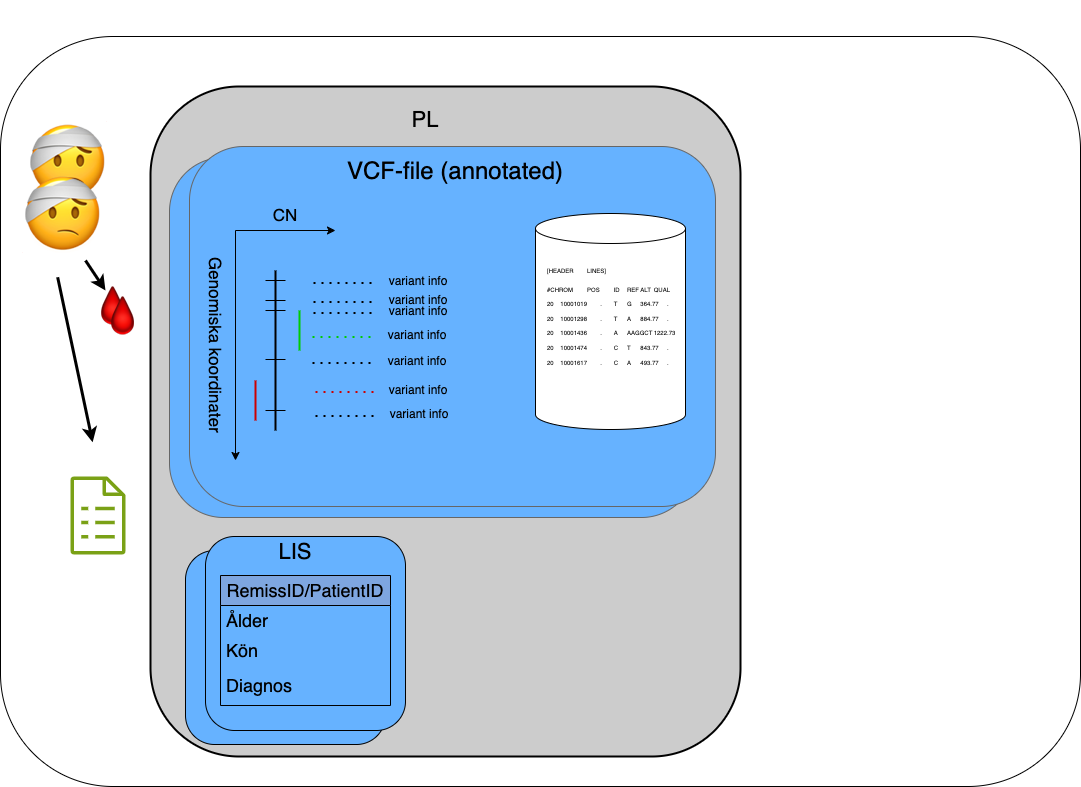

The diagram above was exported from draw.io. Its source (the exported page's mxGraphModel, read from the mxfile embedded in the PNG):
<mxGraphModel dx="938" dy="1362" grid="1" gridSize="10" guides="1" tooltips="1" connect="1" arrows="1" fold="1" page="1" pageScale="1" pageWidth="1100" pageHeight="850" math="0" shadow="0">
  <root>
    <mxCell id="0" />
    <mxCell id="1" parent="0" />
    <mxCell id="hqfptshn--ovxCb0gru9-21" value="" style="rounded=1;whiteSpace=wrap;html=1;" parent="1" vertex="1">
      <mxGeometry y="30" width="1080" height="750" as="geometry" />
    </mxCell>
    <mxCell id="Wx-eqIf_9SmOSqJcA1dC-79" value="" style="rounded=1;whiteSpace=wrap;html=1;strokeWidth=2;fillColor=#CCCCCC;" parent="1" vertex="1">
      <mxGeometry x="150" y="80" width="590" height="670" as="geometry" />
    </mxCell>
    <mxCell id="Wx-eqIf_9SmOSqJcA1dC-63" value="" style="rounded=1;whiteSpace=wrap;html=1;fillColor=#66B2FF;" parent="1" vertex="1">
      <mxGeometry x="185" y="544" width="200" height="194" as="geometry" />
    </mxCell>
    <mxCell id="Wx-eqIf_9SmOSqJcA1dC-59" value="" style="rounded=1;whiteSpace=wrap;html=1;fillColor=#66B2FF;strokeColor=#666666;" parent="1" vertex="1">
      <mxGeometry x="169" y="151" width="526" height="360" as="geometry" />
    </mxCell>
    <mxCell id="Wx-eqIf_9SmOSqJcA1dC-49" value="" style="rounded=1;whiteSpace=wrap;html=1;fillColor=#66B2FF;strokeColor=#666666;" parent="1" vertex="1">
      <mxGeometry x="189" y="140" width="526" height="360" as="geometry" />
    </mxCell>
    <mxCell id="Wx-eqIf_9SmOSqJcA1dC-2" value="&lt;font style=&quot;font-size: 80px;&quot;&gt;&lt;br&gt;&lt;/font&gt;&lt;p class=&quot;p1&quot;&gt;&lt;font style=&quot;font-size: 80px;&quot;&gt;🤕&lt;/font&gt;&lt;/p&gt;&lt;font style=&quot;font-size: 39px;&quot;&gt;&lt;br&gt;&lt;/font&gt;" style="text;whiteSpace=wrap;html=1;" parent="1" vertex="1">
      <mxGeometry x="25" y="-6" width="70" height="120" as="geometry" />
    </mxCell>
    <mxCell id="Wx-eqIf_9SmOSqJcA1dC-3" value="&lt;font style=&quot;font-size: 40px;&quot;&gt;🩸&lt;/font&gt;" style="text;whiteSpace=wrap;html=1;" parent="1" vertex="1">
      <mxGeometry x="90" y="269" width="50" height="40" as="geometry" />
    </mxCell>
    <mxCell id="Wx-eqIf_9SmOSqJcA1dC-7" value="" style="endArrow=classic;html=1;rounded=0;strokeWidth=3;" parent="1" edge="1">
      <mxGeometry width="50" height="50" relative="1" as="geometry">
        <mxPoint x="85" y="254" as="sourcePoint" />
        <mxPoint x="105" y="284" as="targetPoint" />
      </mxGeometry>
    </mxCell>
    <mxCell id="Wx-eqIf_9SmOSqJcA1dC-8" value="" style="endArrow=classic;html=1;rounded=0;" parent="1" edge="1">
      <mxGeometry width="50" height="50" relative="1" as="geometry">
        <mxPoint x="235" y="224" as="sourcePoint" />
        <mxPoint x="235" y="454" as="targetPoint" />
      </mxGeometry>
    </mxCell>
    <mxCell id="Wx-eqIf_9SmOSqJcA1dC-9" value="" style="endArrow=classic;html=1;rounded=0;" parent="1" edge="1">
      <mxGeometry width="50" height="50" relative="1" as="geometry">
        <mxPoint x="235" y="224" as="sourcePoint" />
        <mxPoint x="335" y="224" as="targetPoint" />
      </mxGeometry>
    </mxCell>
    <mxCell id="Wx-eqIf_9SmOSqJcA1dC-10" value="" style="endArrow=none;html=1;rounded=0;strokeWidth=2;" parent="1" edge="1">
      <mxGeometry width="50" height="50" relative="1" as="geometry">
        <mxPoint x="275" y="424" as="sourcePoint" />
        <mxPoint x="275" y="264" as="targetPoint" />
      </mxGeometry>
    </mxCell>
    <mxCell id="Wx-eqIf_9SmOSqJcA1dC-11" value="&lt;font style=&quot;font-size: 17px;&quot;&gt;CN&lt;/font&gt;" style="text;html=1;align=center;verticalAlign=middle;whiteSpace=wrap;rounded=0;" parent="1" vertex="1">
      <mxGeometry x="255" y="194" width="60" height="30" as="geometry" />
    </mxCell>
    <mxCell id="Wx-eqIf_9SmOSqJcA1dC-12" value="&lt;font style=&quot;font-size: 17px;&quot;&gt;Genomiska koordinater&lt;/font&gt;" style="text;html=1;align=center;verticalAlign=middle;whiteSpace=wrap;rounded=0;rotation=90;" parent="1" vertex="1">
      <mxGeometry x="115" y="324" width="200" height="30" as="geometry" />
    </mxCell>
    <mxCell id="Wx-eqIf_9SmOSqJcA1dC-13" value="" style="endArrow=none;html=1;rounded=0;" parent="1" edge="1">
      <mxGeometry width="50" height="50" relative="1" as="geometry">
        <mxPoint x="285" y="304" as="sourcePoint" />
        <mxPoint x="265" y="304" as="targetPoint" />
      </mxGeometry>
    </mxCell>
    <mxCell id="Wx-eqIf_9SmOSqJcA1dC-14" value="" style="endArrow=none;html=1;rounded=0;" parent="1" edge="1">
      <mxGeometry width="50" height="50" relative="1" as="geometry">
        <mxPoint x="285" y="274" as="sourcePoint" />
        <mxPoint x="265" y="274" as="targetPoint" />
      </mxGeometry>
    </mxCell>
    <mxCell id="Wx-eqIf_9SmOSqJcA1dC-15" value="" style="endArrow=none;html=1;rounded=0;" parent="1" edge="1">
      <mxGeometry width="50" height="50" relative="1" as="geometry">
        <mxPoint x="285" y="294" as="sourcePoint" />
        <mxPoint x="265" y="294" as="targetPoint" />
      </mxGeometry>
    </mxCell>
    <mxCell id="Wx-eqIf_9SmOSqJcA1dC-17" value="" style="endArrow=none;html=1;rounded=0;" parent="1" edge="1">
      <mxGeometry width="50" height="50" relative="1" as="geometry">
        <mxPoint x="285" y="353" as="sourcePoint" />
        <mxPoint x="265" y="353" as="targetPoint" />
      </mxGeometry>
    </mxCell>
    <mxCell id="Wx-eqIf_9SmOSqJcA1dC-18" value="" style="endArrow=none;html=1;rounded=0;" parent="1" edge="1">
      <mxGeometry width="50" height="50" relative="1" as="geometry">
        <mxPoint x="285" y="404" as="sourcePoint" />
        <mxPoint x="265" y="404" as="targetPoint" />
      </mxGeometry>
    </mxCell>
    <mxCell id="Wx-eqIf_9SmOSqJcA1dC-19" value="" style="endArrow=none;html=1;rounded=0;strokeWidth=2;strokeColor=#00CC00;" parent="1" edge="1">
      <mxGeometry width="50" height="50" relative="1" as="geometry">
        <mxPoint x="299" y="344" as="sourcePoint" />
        <mxPoint x="299" y="304" as="targetPoint" />
      </mxGeometry>
    </mxCell>
    <mxCell id="Wx-eqIf_9SmOSqJcA1dC-21" value="" style="endArrow=none;html=1;rounded=0;strokeWidth=2;strokeColor=#CC0000;" parent="1" edge="1">
      <mxGeometry width="50" height="50" relative="1" as="geometry">
        <mxPoint x="255" y="414" as="sourcePoint" />
        <mxPoint x="255" y="374" as="targetPoint" />
      </mxGeometry>
    </mxCell>
    <mxCell id="Wx-eqIf_9SmOSqJcA1dC-25" value="" style="group" parent="1" vertex="1" connectable="0">
      <mxGeometry x="313" y="260" width="140" height="30" as="geometry" />
    </mxCell>
    <mxCell id="Wx-eqIf_9SmOSqJcA1dC-22" value="variant info" style="text;html=1;align=center;verticalAlign=middle;whiteSpace=wrap;rounded=0;" parent="Wx-eqIf_9SmOSqJcA1dC-25" vertex="1">
      <mxGeometry x="70" width="70" height="30" as="geometry" />
    </mxCell>
    <mxCell id="Wx-eqIf_9SmOSqJcA1dC-23" value="" style="endArrow=none;dashed=1;html=1;dashPattern=1 3;strokeWidth=2;rounded=0;" parent="Wx-eqIf_9SmOSqJcA1dC-25" edge="1">
      <mxGeometry width="50" height="50" relative="1" as="geometry">
        <mxPoint y="16.5" as="sourcePoint" />
        <mxPoint x="60" y="16.5" as="targetPoint" />
      </mxGeometry>
    </mxCell>
    <mxCell id="Wx-eqIf_9SmOSqJcA1dC-26" value="" style="group" parent="1" vertex="1" connectable="0">
      <mxGeometry x="313" y="279" width="140" height="30" as="geometry" />
    </mxCell>
    <mxCell id="Wx-eqIf_9SmOSqJcA1dC-27" value="variant info" style="text;html=1;align=center;verticalAlign=middle;whiteSpace=wrap;rounded=0;" parent="Wx-eqIf_9SmOSqJcA1dC-26" vertex="1">
      <mxGeometry x="70" width="70" height="30" as="geometry" />
    </mxCell>
    <mxCell id="Wx-eqIf_9SmOSqJcA1dC-28" value="" style="endArrow=none;dashed=1;html=1;dashPattern=1 3;strokeWidth=2;rounded=0;" parent="Wx-eqIf_9SmOSqJcA1dC-26" edge="1">
      <mxGeometry width="50" height="50" relative="1" as="geometry">
        <mxPoint y="16.5" as="sourcePoint" />
        <mxPoint x="60" y="16.5" as="targetPoint" />
      </mxGeometry>
    </mxCell>
    <mxCell id="Wx-eqIf_9SmOSqJcA1dC-29" value="" style="group" parent="1" vertex="1" connectable="0">
      <mxGeometry x="313" y="290" width="140" height="30" as="geometry" />
    </mxCell>
    <mxCell id="Wx-eqIf_9SmOSqJcA1dC-30" value="variant info" style="text;html=1;align=center;verticalAlign=middle;whiteSpace=wrap;rounded=0;" parent="Wx-eqIf_9SmOSqJcA1dC-29" vertex="1">
      <mxGeometry x="70" width="70" height="30" as="geometry" />
    </mxCell>
    <mxCell id="Wx-eqIf_9SmOSqJcA1dC-31" value="" style="endArrow=none;dashed=1;html=1;dashPattern=1 3;strokeWidth=2;rounded=0;" parent="Wx-eqIf_9SmOSqJcA1dC-29" edge="1">
      <mxGeometry width="50" height="50" relative="1" as="geometry">
        <mxPoint y="16.5" as="sourcePoint" />
        <mxPoint x="60" y="16.5" as="targetPoint" />
      </mxGeometry>
    </mxCell>
    <mxCell id="Wx-eqIf_9SmOSqJcA1dC-32" value="" style="group" parent="1" vertex="1" connectable="0">
      <mxGeometry x="312" y="340" width="140" height="30" as="geometry" />
    </mxCell>
    <mxCell id="Wx-eqIf_9SmOSqJcA1dC-33" value="&lt;span&gt;variant info&lt;/span&gt;" style="text;html=1;align=center;verticalAlign=middle;whiteSpace=wrap;rounded=0;" parent="Wx-eqIf_9SmOSqJcA1dC-32" vertex="1">
      <mxGeometry x="70" width="70" height="30" as="geometry" />
    </mxCell>
    <mxCell id="Wx-eqIf_9SmOSqJcA1dC-34" value="" style="endArrow=none;dashed=1;html=1;dashPattern=1 3;strokeWidth=2;rounded=0;" parent="Wx-eqIf_9SmOSqJcA1dC-32" edge="1">
      <mxGeometry width="50" height="50" relative="1" as="geometry">
        <mxPoint y="16.5" as="sourcePoint" />
        <mxPoint x="60" y="16.5" as="targetPoint" />
      </mxGeometry>
    </mxCell>
    <mxCell id="Wx-eqIf_9SmOSqJcA1dC-35" value="" style="group" parent="1" vertex="1" connectable="0">
      <mxGeometry x="309" y="369" width="140" height="54" as="geometry" />
    </mxCell>
    <mxCell id="Wx-eqIf_9SmOSqJcA1dC-36" value="variant info" style="text;html=1;align=center;verticalAlign=middle;whiteSpace=wrap;rounded=0;" parent="Wx-eqIf_9SmOSqJcA1dC-35" vertex="1">
      <mxGeometry x="74" width="70" height="30" as="geometry" />
    </mxCell>
    <mxCell id="Wx-eqIf_9SmOSqJcA1dC-37" value="" style="endArrow=none;dashed=1;html=1;dashPattern=1 3;strokeWidth=2;rounded=0;strokeColor=#CC0000;" parent="Wx-eqIf_9SmOSqJcA1dC-35" edge="1">
      <mxGeometry width="50" height="50" relative="1" as="geometry">
        <mxPoint x="6" y="16.5" as="sourcePoint" />
        <mxPoint x="66" y="16.5" as="targetPoint" />
      </mxGeometry>
    </mxCell>
    <mxCell id="Wx-eqIf_9SmOSqJcA1dC-38" value="" style="group" parent="Wx-eqIf_9SmOSqJcA1dC-35" vertex="1" connectable="0">
      <mxGeometry x="6" y="24" width="140" height="30" as="geometry" />
    </mxCell>
    <mxCell id="Wx-eqIf_9SmOSqJcA1dC-39" value="variant info" style="text;html=1;align=center;verticalAlign=middle;whiteSpace=wrap;rounded=0;" parent="Wx-eqIf_9SmOSqJcA1dC-38" vertex="1">
      <mxGeometry x="69" width="70" height="30" as="geometry" />
    </mxCell>
    <mxCell id="Wx-eqIf_9SmOSqJcA1dC-40" value="" style="endArrow=none;dashed=1;html=1;dashPattern=1 3;strokeWidth=2;rounded=0;" parent="Wx-eqIf_9SmOSqJcA1dC-38" edge="1">
      <mxGeometry width="50" height="50" relative="1" as="geometry">
        <mxPoint y="16.5" as="sourcePoint" />
        <mxPoint x="60" y="16.5" as="targetPoint" />
      </mxGeometry>
    </mxCell>
    <mxCell id="Wx-eqIf_9SmOSqJcA1dC-42" value="variant info" style="text;html=1;align=center;verticalAlign=middle;whiteSpace=wrap;rounded=0;" parent="1" vertex="1">
      <mxGeometry x="382" y="314" width="70" height="30" as="geometry" />
    </mxCell>
    <mxCell id="Wx-eqIf_9SmOSqJcA1dC-43" value="" style="endArrow=none;dashed=1;html=1;dashPattern=1 3;strokeWidth=2;rounded=0;strokeColor=#00CC00;" parent="1" edge="1">
      <mxGeometry width="50" height="50" relative="1" as="geometry">
        <mxPoint x="312" y="330.5" as="sourcePoint" />
        <mxPoint x="372" y="330.5" as="targetPoint" />
      </mxGeometry>
    </mxCell>
    <mxCell id="Wx-eqIf_9SmOSqJcA1dC-47" value="" style="shape=cylinder3;whiteSpace=wrap;html=1;boundedLbl=1;backgroundOutline=1;size=15;" parent="1" vertex="1">
      <mxGeometry x="535" y="207" width="150" height="216" as="geometry" />
    </mxCell>
    <mxCell id="Wx-eqIf_9SmOSqJcA1dC-48" value="&lt;h1 style=&quot;margin-top: 0px; line-height: 10%;&quot;&gt;&lt;font style=&quot;line-height: 10%; font-size: 6px;&quot;&gt;&lt;span style=&quot;background-color: transparent; color: light-dark(rgb(0, 0, 0), rgb(255, 255, 255)); font-weight: normal;&quot;&gt;[HEADER&lt;/span&gt;&lt;span style=&quot;background-color: transparent; color: light-dark(rgb(0, 0, 0), rgb(255, 255, 255)); font-weight: normal; white-space: pre;&quot;&gt;&#09;&lt;/span&gt;&lt;span style=&quot;background-color: transparent; color: light-dark(rgb(0, 0, 0), rgb(255, 255, 255)); font-weight: normal;&quot;&gt;LINES]&lt;/span&gt;&lt;span style=&quot;background-color: transparent; color: light-dark(rgb(0, 0, 0), rgb(255, 255, 255)); font-weight: normal; white-space: pre;&quot;&gt;&#09;&#09;&#09;&#09;&#09;&lt;/span&gt;&lt;/font&gt;&lt;/h1&gt;&lt;p style=&quot;line-height: 10%;&quot;&gt;&lt;font style=&quot;line-height: 10%; font-size: 6px;&quot;&gt;#CHROM&lt;span style=&quot;white-space:pre&quot;&gt;&#09;&lt;/span&gt;POS&lt;span style=&quot;white-space:pre&quot;&gt;&#09;&lt;/span&gt;ID&lt;span style=&quot;white-space:pre&quot;&gt;&#09;&lt;/span&gt;REF&lt;span style=&quot;white-space:pre&quot;&gt;&#09;&lt;/span&gt;ALT&lt;span style=&quot;white-space:pre&quot;&gt;&#09;&lt;/span&gt;QUAL&lt;/font&gt;&lt;/p&gt;&lt;p style=&quot;line-height: 10%;&quot;&gt;&lt;font style=&quot;line-height: 10%; font-size: 6px;&quot;&gt;20&lt;span style=&quot;white-space:pre&quot;&gt;&#09;&lt;/span&gt;10001019&lt;span style=&quot;white-space:pre&quot;&gt;&#09;&lt;/span&gt;.&lt;span style=&quot;white-space:pre&quot;&gt;&#09;&lt;/span&gt;T&lt;span style=&quot;white-space:pre&quot;&gt;&#09;&lt;/span&gt;G&lt;span style=&quot;white-space:pre&quot;&gt;&#09;&lt;/span&gt;364.77&lt;span style=&quot;white-space:pre&quot;&gt;&#09;&lt;/span&gt;.&lt;/font&gt;&lt;/p&gt;&lt;p style=&quot;line-height: 10%;&quot;&gt;&lt;font style=&quot;line-height: 10%; font-size: 6px;&quot;&gt;20&lt;span style=&quot;white-space:pre&quot;&gt;&#09;&lt;/span&gt;10001298&lt;span style=&quot;white-space:pre&quot;&gt;&#09;&lt;/span&gt;.&lt;span style=&quot;white-space:pre&quot;&gt;&#09;&lt;/span&gt;T&lt;span style=&quot;white-space:pre&quot;&gt;&#09;&lt;/span&gt;A&lt;span style=&quot;white-space:pre&quot;&gt;&#09;&lt;/span&gt;884.77&lt;span style=&quot;white-space:pre&quot;&gt;&#09;&lt;/span&gt;.&lt;/font&gt;&lt;/p&gt;&lt;p style=&quot;line-height: 10%;&quot;&gt;&lt;font style=&quot;line-height: 10%; font-size: 6px;&quot;&gt;20&lt;span style=&quot;white-space:pre&quot;&gt;&#09;&lt;/span&gt;10001436&lt;span style=&quot;white-space:pre&quot;&gt;&#09;&lt;/span&gt;.&lt;span style=&quot;white-space:pre&quot;&gt;&#09;&lt;/span&gt;A&lt;span style=&quot;white-space:pre&quot;&gt;&#09;&lt;/span&gt;AAGGCT&lt;span style=&quot;white-space:pre&quot;&gt;&#09;&lt;/span&gt;1222.73&lt;span style=&quot;white-space:pre&quot;&gt;&#09;&lt;/span&gt;.&lt;/font&gt;&lt;/p&gt;&lt;p style=&quot;line-height: 10%;&quot;&gt;&lt;font style=&quot;line-height: 10%; font-size: 6px;&quot;&gt;20&lt;span style=&quot;white-space:pre&quot;&gt;&#09;&lt;/span&gt;10001474&lt;span style=&quot;white-space:pre&quot;&gt;&#09;&lt;/span&gt;.&lt;span style=&quot;white-space:pre&quot;&gt;&#09;&lt;/span&gt;C&lt;span style=&quot;white-space:pre&quot;&gt;&#09;&lt;/span&gt;T&lt;span style=&quot;white-space:pre&quot;&gt;&#09;&lt;/span&gt;843.77&lt;span style=&quot;white-space:pre&quot;&gt;&#09;&lt;/span&gt;.&lt;/font&gt;&lt;/p&gt;&lt;p style=&quot;line-height: 10%;&quot;&gt;&lt;font style=&quot;line-height: 10%; font-size: 6px;&quot;&gt;20&lt;span style=&quot;white-space: pre;&quot;&gt;&#09;&lt;/span&gt;10001617&lt;span style=&quot;white-space: pre;&quot;&gt;&#09;&lt;/span&gt;.&lt;span style=&quot;white-space: pre;&quot;&gt;&#09;&lt;/span&gt;C&lt;span style=&quot;white-space: pre;&quot;&gt;&#09;&lt;/span&gt;A&lt;span style=&quot;white-space: pre;&quot;&gt;&#09;&lt;/span&gt;493.77&lt;span style=&quot;white-space: pre;&quot;&gt;&#09;&lt;/span&gt;.&lt;/font&gt;&lt;/p&gt;" style="text;html=1;whiteSpace=wrap;overflow=hidden;rounded=0;" parent="1" vertex="1">
      <mxGeometry x="545" y="251" width="130" height="120" as="geometry" />
    </mxCell>
    <mxCell id="Wx-eqIf_9SmOSqJcA1dC-51" value="&lt;font style=&quot;font-size: 24px;&quot;&gt;VCF-file (annotated)&lt;/font&gt;" style="text;html=1;align=center;verticalAlign=middle;whiteSpace=wrap;rounded=0;" parent="1" vertex="1">
      <mxGeometry x="340" y="150" width="230" height="30" as="geometry" />
    </mxCell>
    <mxCell id="Wx-eqIf_9SmOSqJcA1dC-58" value="&lt;font style=&quot;font-size: 80px;&quot;&gt;&lt;br&gt;&lt;/font&gt;&lt;p class=&quot;p1&quot;&gt;&lt;font style=&quot;font-size: 80px;&quot;&gt;🤕&lt;/font&gt;&lt;/p&gt;&lt;font style=&quot;font-size: 39px;&quot;&gt;&lt;br&gt;&lt;/font&gt;" style="text;whiteSpace=wrap;html=1;" parent="1" vertex="1">
      <mxGeometry x="20" y="46" width="70" height="120" as="geometry" />
    </mxCell>
    <mxCell id="Wx-eqIf_9SmOSqJcA1dC-60" value="" style="rounded=1;whiteSpace=wrap;html=1;fillColor=#66B2FF;" parent="1" vertex="1">
      <mxGeometry x="205" y="530" width="200" height="194" as="geometry" />
    </mxCell>
    <mxCell id="Wx-eqIf_9SmOSqJcA1dC-52" value="&lt;span style=&quot;font-size: 18px;&quot;&gt;RemissID/PatientID&lt;/span&gt;" style="swimlane;fontStyle=0;childLayout=stackLayout;horizontal=1;startSize=30;horizontalStack=0;resizeParent=1;resizeParentMax=0;resizeLast=0;collapsible=1;marginBottom=0;whiteSpace=wrap;html=1;fillColor=#7EA6E0;" parent="1" vertex="1">
      <mxGeometry x="220" y="569" width="170" height="130" as="geometry" />
    </mxCell>
    <mxCell id="Wx-eqIf_9SmOSqJcA1dC-53" value="&lt;font style=&quot;font-size: 18px;&quot;&gt;Ålder&lt;/font&gt;" style="text;strokeColor=none;fillColor=none;align=left;verticalAlign=middle;spacingLeft=4;spacingRight=4;overflow=hidden;points=[[0,0.5],[1,0.5]];portConstraint=eastwest;rotatable=0;whiteSpace=wrap;html=1;" parent="Wx-eqIf_9SmOSqJcA1dC-52" vertex="1">
      <mxGeometry y="30" width="170" height="30" as="geometry" />
    </mxCell>
    <mxCell id="Wx-eqIf_9SmOSqJcA1dC-54" value="&lt;font style=&quot;font-size: 18px;&quot;&gt;Kön&lt;/font&gt;" style="text;strokeColor=none;fillColor=none;align=left;verticalAlign=middle;spacingLeft=4;spacingRight=4;overflow=hidden;points=[[0,0.5],[1,0.5]];portConstraint=eastwest;rotatable=0;whiteSpace=wrap;html=1;" parent="Wx-eqIf_9SmOSqJcA1dC-52" vertex="1">
      <mxGeometry y="60" width="170" height="30" as="geometry" />
    </mxCell>
    <mxCell id="Wx-eqIf_9SmOSqJcA1dC-55" value="&lt;font style=&quot;font-size: 18px;&quot;&gt;Diagnos&lt;/font&gt;" style="text;strokeColor=none;fillColor=none;align=left;verticalAlign=middle;spacingLeft=4;spacingRight=4;overflow=hidden;points=[[0,0.5],[1,0.5]];portConstraint=eastwest;rotatable=0;whiteSpace=wrap;html=1;" parent="Wx-eqIf_9SmOSqJcA1dC-52" vertex="1">
      <mxGeometry y="90" width="170" height="40" as="geometry" />
    </mxCell>
    <mxCell id="Wx-eqIf_9SmOSqJcA1dC-61" value="&lt;font style=&quot;font-size: 22px;&quot;&gt;LIS&lt;/font&gt;" style="text;html=1;align=center;verticalAlign=middle;whiteSpace=wrap;rounded=0;" parent="1" vertex="1">
      <mxGeometry x="265" y="531" width="60" height="30" as="geometry" />
    </mxCell>
    <mxCell id="Wx-eqIf_9SmOSqJcA1dC-64" value="" style="endArrow=classic;html=1;rounded=0;strokeWidth=3;entryX=0.102;entryY=0.533;entryDx=0;entryDy=0;entryPerimeter=0;" parent="1" edge="1">
      <mxGeometry width="50" height="50" relative="1" as="geometry">
        <mxPoint x="57.16" y="270.75" as="sourcePoint" />
        <mxPoint x="92.16000000000008" y="435.7500000000002" as="targetPoint" />
      </mxGeometry>
    </mxCell>
    <mxCell id="Wx-eqIf_9SmOSqJcA1dC-66" value="&lt;font style=&quot;font-size: 40px;&quot;&gt;🩸&lt;/font&gt;" style="text;whiteSpace=wrap;html=1;" parent="1" vertex="1">
      <mxGeometry x="100" y="279" width="50" height="40" as="geometry" />
    </mxCell>
    <mxCell id="hqfptshn--ovxCb0gru9-71" value="&lt;font style=&quot;font-size: 22px;&quot;&gt;PL&lt;/font&gt;" style="text;html=1;align=center;verticalAlign=middle;whiteSpace=wrap;rounded=0;" parent="1" vertex="1">
      <mxGeometry x="390" y="102.47" width="70" height="22.06" as="geometry" />
    </mxCell>
    <mxCell id="hqfptshn--ovxCb0gru9-72" value="" style="sketch=0;outlineConnect=0;fontColor=#232F3E;gradientColor=none;fillColor=#7AA116;strokeColor=none;dashed=0;verticalLabelPosition=bottom;verticalAlign=top;align=center;html=1;fontSize=12;fontStyle=0;aspect=fixed;pointerEvents=1;shape=mxgraph.aws4.iot_greengrass_recipe;" parent="1" vertex="1">
      <mxGeometry x="70" y="470" width="55" height="78" as="geometry" />
    </mxCell>
  </root>
</mxGraphModel>